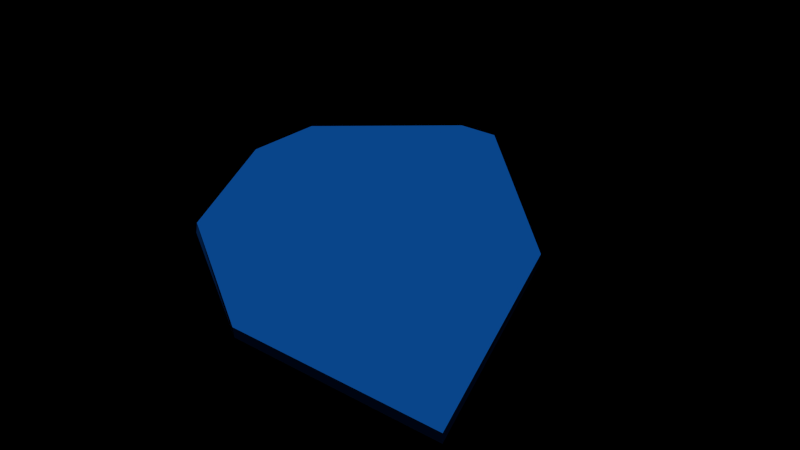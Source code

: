 # Source: main.blend  (saved by Blender 2.77.0; exported with 4.5.12 LTS)
import bpy
from mathutils import Matrix  # noqa: F401  (used for matrix-valued properties, if any)

bpy.ops.wm.read_factory_settings(use_empty=True)
scene = bpy.context.scene
scene.name = 'Scene'

# ---- collections
col_collection_1 = bpy.data.collections.new('Collection 1'); scene.collection.children.link(col_collection_1)
col_arbol = bpy.data.collections.new('Arbol')  # instanced only; not linked into the scene
col_mountain = bpy.data.collections.new('mountain')  # instanced only; not linked into the scene
col_pinguino_002 = bpy.data.collections.new('pinguino.002')  # instanced only; not linked into the scene
col_snowmen = bpy.data.collections.new('snowmen')  # instanced only; not linked into the scene

# ---- materials (node trees are filled in below, after node groups)
mat_material_007 = bpy.data.materials.new('Material.007')
mat_material_007.alpha_threshold = 0.0
mat_material_007.diffuse_color = (0.008774, 0.1857, 0.8, 1.0)
mat_material_007.roughness = 0.5

# ---- material node trees

# ---- world
world_world = bpy.data.worlds.new('World'); scene.world = world_world
world_world.color = (0.0, 0.0, 0.0)
world_world.use_sun_shadow = False
world_world.sun_shadow_jitter_overblur = 0.0
world_world.cycles.sampling_method = 'NONE'
world_world.cycles.sample_map_resolution = 256

# ---- lights
light_hemi = bpy.data.lights.new('Hemi', 'SUN')
light_hemi.transmission_factor = 0.0
light_hemi.angle = 0.1993
light_hemi.energy = 1.0
light_hemi.shadow_buffer_clip_start = 0.5
light_hemi.shadow_soft_size = 0.1
light_hemi.shadow_cascade_max_distance = 1000.0

# ---- meshes
me_cube_004 = bpy.data.meshes.new('Cube.004')
me_cube_004.from_pydata([(-5.0, 0.6831, 0.1), (5.0, -5.0, -0.1), (5.0, -5.0, 0.1), (3.029, 0.6522, 0.1), (-1.182, 5.0, 0.1), (-2.152, 5.0, -0.1), (-5.0, 2.577, 0.1), (-2.172, 5.0, 0.1), (-5.0, 2.571, -0.1), (-5.0, 0.6703, -0.1), (-3.146, -2.745, 0.1), (-3.128, -2.798, -0.1), (0.4116, -5.0, -0.1), (0.3832, -5.0, 0.1), (-1.191, 5.0, -0.1), (3.014, 0.6696, -0.1)], [], [(7, 4, 14, 5), (0, 6, 8, 9), (9, 8, 5, 14, 15, 1, 12, 11), (2, 1, 15, 3), (3, 15, 14, 4), (8, 6, 7, 5), (0, 9, 11, 10), (10, 11, 12, 13), (12, 1, 2, 13), (3, 4, 7, 6, 0, 10, 13, 2)])
me_cube_004.materials.append(mat_material_007)
me_cube_004.use_remesh_preserve_volume = False
me_cube_004.use_remesh_preserve_attributes = False
me_cube_004.use_mirror_vertex_groups = False
me_cube_004.update()

# ---- objects
ob_hemi = bpy.data.objects.new('Hemi', light_hemi)
ob_arbol = bpy.data.objects.new('Arbol', None)
ob_mountain = bpy.data.objects.new('mountain', None)
ob_pinguino_013 = bpy.data.objects.new('pinguino.013', None)
ob_pinguino_012 = bpy.data.objects.new('pinguino.012', None)
ob_pinguino_011 = bpy.data.objects.new('pinguino.011', None)
ob_snowmen_001 = bpy.data.objects.new('snowmen.001', None)
ob_snowmen = bpy.data.objects.new('snowmen', None)
ob_pinguino_010 = bpy.data.objects.new('pinguino.010', None)
ob_pinguino_009 = bpy.data.objects.new('pinguino.009', None)
ob_pinguino_008 = bpy.data.objects.new('pinguino.008', None)
ob_pinguino_007 = bpy.data.objects.new('pinguino.007', None)
ob_pinguino_006 = bpy.data.objects.new('pinguino.006', None)
ob_pinguino_005 = bpy.data.objects.new('pinguino.005', None)
ob_pinguino_004 = bpy.data.objects.new('pinguino.004', None)
ob_pinguino_003 = bpy.data.objects.new('pinguino.003', None)
ob_pinguino_001 = bpy.data.objects.new('pinguino.001', None)
ob_pinguino_000 = bpy.data.objects.new('pinguino.000', None)
ob_pinguino_002 = bpy.data.objects.new('pinguino.002', None)
ob_icebearg = bpy.data.objects.new('icebearg', me_cube_004)

# ---- transforms, parenting, visibility, modifiers, constraints
ob_hemi.location = (8.512, 6.239, 12.06)
ob_hemi.lineart.crease_threshold = 0.0
ob_arbol.location = (6.684, 2.892, 0.328)
ob_arbol.rotation_euler = (0.0, -0.0, -0.6398)
ob_arbol.scale = (0.8209, 0.8209, 0.8209)
ob_arbol.empty_image_offset = (0.0, 0.0)
ob_arbol.show_instancer_for_render = False
ob_arbol.instance_type = 'COLLECTION'
ob_arbol.lineart.crease_threshold = 0.0
ob_mountain.location = (6.014, 6.274, 0.3056)
ob_mountain.rotation_euler = (0.0, -0.0, 0.5786)
ob_mountain.scale = (0.4233, 0.4233, 0.4233)
ob_mountain.empty_image_offset = (0.0, 0.0)
ob_mountain.show_instancer_for_render = False
ob_mountain.instance_type = 'COLLECTION'
ob_mountain.lineart.crease_threshold = 0.0
ob_pinguino_013.location = (4.499, 3.867, 0.7883)
ob_pinguino_013.rotation_euler = (0.0, -0.0, 1.703)
ob_pinguino_013.scale = (0.1215, 0.1215, 0.1215)
ob_pinguino_013.empty_image_offset = (0.0, 0.0)
ob_pinguino_013.show_instancer_for_render = False
ob_pinguino_013.instance_type = 'COLLECTION'
ob_pinguino_013.lineart.crease_threshold = 0.0
ob_pinguino_012.location = (9.025, 5.077, 1.01)
ob_pinguino_012.rotation_euler = (0.0, -0.0, -2.249)
ob_pinguino_012.scale = (0.1215, 0.1215, 0.1215)
ob_pinguino_012.empty_image_offset = (0.0, 0.0)
ob_pinguino_012.show_instancer_for_render = False
ob_pinguino_012.instance_type = 'COLLECTION'
ob_pinguino_012.lineart.crease_threshold = 0.0
ob_pinguino_011.location = (6.596, 7.448, 2.774)
ob_pinguino_011.rotation_euler = (0.0, -0.0, -0.1249)
ob_pinguino_011.scale = (0.1215, 0.1215, 0.1215)
ob_pinguino_011.empty_image_offset = (0.0, 0.0)
ob_pinguino_011.show_instancer_for_render = False
ob_pinguino_011.instance_type = 'COLLECTION'
ob_pinguino_011.lineart.crease_threshold = 0.0
ob_snowmen_001.location = (12.26, -0.8711, 0.3753)
ob_snowmen_001.rotation_euler = (0.0, -0.0, 2.779)
ob_snowmen_001.scale = (0.2924, 0.2924, 0.2924)
ob_snowmen_001.empty_image_offset = (0.0, 0.0)
ob_snowmen_001.show_instancer_for_render = False
ob_snowmen_001.instance_type = 'COLLECTION'
ob_snowmen_001.lineart.crease_threshold = 0.0
ob_snowmen.location = (7.099, 4.448, 0.254)
ob_snowmen.rotation_euler = (0.0, -0.0, -0.5136)
ob_snowmen.scale = (0.2924, 0.2924, 0.2924)
ob_snowmen.empty_image_offset = (0.0, 0.0)
ob_snowmen.show_instancer_for_render = False
ob_snowmen.instance_type = 'COLLECTION'
ob_snowmen.lineart.crease_threshold = 0.0
ob_pinguino_010.location = (5.432, 1.731, 0.8096)
ob_pinguino_010.rotation_euler = (0.0, -0.0, 1.112)
ob_pinguino_010.scale = (0.1215, 0.1215, 0.1215)
ob_pinguino_010.empty_image_offset = (0.0, 0.0)
ob_pinguino_010.show_instancer_for_render = False
ob_pinguino_010.instance_type = 'COLLECTION'
ob_pinguino_010.lineart.crease_threshold = 0.0
ob_pinguino_009.location = (5.43, 2.779, 0.8096)
ob_pinguino_009.rotation_euler = (0.0, -0.0, 1.171)
ob_pinguino_009.scale = (0.1215, 0.1215, 0.1215)
ob_pinguino_009.empty_image_offset = (0.0, 0.0)
ob_pinguino_009.show_instancer_for_render = False
ob_pinguino_009.instance_type = 'COLLECTION'
ob_pinguino_009.lineart.crease_threshold = 0.0
ob_pinguino_008.location = (5.613, 2.341, 0.8096)
ob_pinguino_008.rotation_euler = (0.0, -0.0, 0.9346)
ob_pinguino_008.scale = (0.1215, 0.1215, 0.1215)
ob_pinguino_008.empty_image_offset = (0.0, 0.0)
ob_pinguino_008.show_instancer_for_render = False
ob_pinguino_008.instance_type = 'COLLECTION'
ob_pinguino_008.lineart.crease_threshold = 0.0
ob_pinguino_007.location = (8.101, 4.495, 0.8096)
ob_pinguino_007.rotation_euler = (0.0, -0.0, 0.2483)
ob_pinguino_007.scale = (0.1215, 0.1215, 0.1215)
ob_pinguino_007.empty_image_offset = (0.0, 0.0)
ob_pinguino_007.show_instancer_for_render = False
ob_pinguino_007.instance_type = 'COLLECTION'
ob_pinguino_007.lineart.crease_threshold = 0.0
ob_pinguino_006.location = (8.934, 1.288, 0.7973)
ob_pinguino_006.rotation_euler = (0.0, -0.0, 0.5574)
ob_pinguino_006.scale = (0.1215, 0.1215, 0.1215)
ob_pinguino_006.empty_image_offset = (0.0, 0.0)
ob_pinguino_006.show_instancer_for_render = False
ob_pinguino_006.instance_type = 'COLLECTION'
ob_pinguino_006.lineart.crease_threshold = 0.0
ob_pinguino_005.location = (8.707, 0.5089, 0.797)
ob_pinguino_005.rotation_euler = (0.0, 0.0, -5.227)
ob_pinguino_005.scale = (0.1215, 0.1215, 0.1215)
ob_pinguino_005.empty_image_offset = (0.0, 0.0)
ob_pinguino_005.show_instancer_for_render = False
ob_pinguino_005.instance_type = 'COLLECTION'
ob_pinguino_005.lineart.crease_threshold = 0.0
ob_pinguino_004.location = (10.02, 1.734, 0.7973)
ob_pinguino_004.rotation_euler = (0.0, -0.0, -0.5538)
ob_pinguino_004.scale = (0.1215, 0.1215, 0.1215)
ob_pinguino_004.empty_image_offset = (0.0, 0.0)
ob_pinguino_004.show_instancer_for_render = False
ob_pinguino_004.instance_type = 'COLLECTION'
ob_pinguino_004.lineart.crease_threshold = 0.0
ob_pinguino_003.location = (11.85, -0.1415, 0.797)
ob_pinguino_003.rotation_euler = (0.0, 0.0, -2.76)
ob_pinguino_003.scale = (0.1215, 0.1215, 0.1215)
ob_pinguino_003.empty_image_offset = (0.0, 0.0)
ob_pinguino_003.show_instancer_for_render = False
ob_pinguino_003.instance_type = 'COLLECTION'
ob_pinguino_003.lineart.crease_threshold = 0.0
ob_pinguino_001.location = (11.35, -0.8912, 0.7931)
ob_pinguino_001.rotation_euler = (0.0, 0.0, -2.308)
ob_pinguino_001.scale = (0.1215, 0.1215, 0.1215)
ob_pinguino_001.empty_image_offset = (0.0, 0.0)
ob_pinguino_001.show_instancer_for_render = False
ob_pinguino_001.instance_type = 'COLLECTION'
ob_pinguino_001.lineart.crease_threshold = 0.0
ob_pinguino_000.location = (7.429, 4.289, 0.8096)
ob_pinguino_000.rotation_euler = (0.0, -0.0, 0.4897)
ob_pinguino_000.scale = (0.1215, 0.1215, 0.1215)
ob_pinguino_000.empty_image_offset = (0.0, 0.0)
ob_pinguino_000.show_instancer_for_render = False
ob_pinguino_000.instance_type = 'COLLECTION'
ob_pinguino_000.lineart.crease_threshold = 0.0
ob_pinguino_002.location = (10.78, -1.179, 0.7976)
ob_pinguino_002.rotation_euler = (0.0, -0.0, -2.76)
ob_pinguino_002.scale = (0.1215, 0.1215, 0.1215)
ob_pinguino_002.empty_image_offset = (0.0, 0.0)
ob_pinguino_002.show_instancer_for_render = False
ob_pinguino_002.instance_type = 'COLLECTION'
ob_pinguino_002.lineart.crease_threshold = 0.0
ob_icebearg.location = (8.747, 3.059, 0.228)
ob_icebearg.hide_select = True
ob_icebearg.lineart.crease_threshold = 0.0
ob_arbol.instance_collection = col_arbol
ob_mountain.instance_collection = col_mountain
ob_pinguino_013.instance_collection = col_pinguino_002
ob_pinguino_012.instance_collection = col_pinguino_002
ob_pinguino_011.instance_collection = col_pinguino_002
ob_snowmen_001.instance_collection = col_snowmen
ob_snowmen.instance_collection = col_snowmen
ob_pinguino_010.instance_collection = col_pinguino_002
ob_pinguino_009.instance_collection = col_pinguino_002
ob_pinguino_008.instance_collection = col_pinguino_002
ob_pinguino_007.instance_collection = col_pinguino_002
ob_pinguino_006.instance_collection = col_pinguino_002
ob_pinguino_005.instance_collection = col_pinguino_002
ob_pinguino_004.instance_collection = col_pinguino_002
ob_pinguino_003.instance_collection = col_pinguino_002
ob_pinguino_001.instance_collection = col_pinguino_002
ob_pinguino_000.instance_collection = col_pinguino_002
ob_pinguino_002.instance_collection = col_pinguino_002

# ---- collection membership
col_collection_1.objects.link(ob_hemi)
col_collection_1.objects.link(ob_arbol)
col_collection_1.objects.link(ob_mountain)
col_collection_1.objects.link(ob_pinguino_013)
col_collection_1.objects.link(ob_pinguino_012)
col_collection_1.objects.link(ob_pinguino_011)
col_collection_1.objects.link(ob_snowmen_001)
col_collection_1.objects.link(ob_snowmen)
col_collection_1.objects.link(ob_pinguino_010)
col_collection_1.objects.link(ob_pinguino_009)
col_collection_1.objects.link(ob_pinguino_008)
col_collection_1.objects.link(ob_pinguino_007)
col_collection_1.objects.link(ob_pinguino_006)
col_collection_1.objects.link(ob_pinguino_005)
col_collection_1.objects.link(ob_pinguino_004)
col_collection_1.objects.link(ob_pinguino_003)
col_collection_1.objects.link(ob_pinguino_001)
col_collection_1.objects.link(ob_pinguino_000)
col_collection_1.objects.link(ob_pinguino_002)
col_collection_1.objects.link(ob_icebearg)

# ---- scene / render settings (as saved in the file)
scene.frame_start = 1; scene.frame_end = 250; scene.frame_set(244)
scene.render.engine = 'BLENDER_EEVEE_NEXT'
scene.render.resolution_percentage = 50
scene.render.fps = 60
scene.render.dither_intensity = 0.0
scene.cycles.use_denoising = False
scene.cycles.samples = 10
scene.cycles.sampling_pattern = 'TABULATED_SOBOL'
scene.cycles.light_sampling_threshold = 0.0
scene.cycles.use_adaptive_sampling = False
scene.cycles.use_light_tree = False
scene.cycles.blur_glossy = 0.0
scene.cycles.pixel_filter_type = 'GAUSSIAN'
scene.cycles.sample_clamp_indirect = 0.0
scene.view_settings.view_transform = 'Standard'
bpy.context.view_layer.update()

# ---- added for rendering (the .blend has no active camera): camera
cam_auto = bpy.data.cameras.new('AutoCamera')
cam_auto.lens = 50.0
cam_auto.sensor_width = 36.0
cam_auto.clip_end = 1000.0
ob_auto_camera = bpy.data.objects.new('AutoCamera', cam_auto)
scene.collection.objects.link(ob_auto_camera)
ob_auto_camera.location = (21.8332, -12.6438, 10.6968)
ob_auto_camera.rotation_euler = (1.09748, -7.21219e-08, 0.694738)
scene.camera = ob_auto_camera
bpy.context.view_layer.update()
